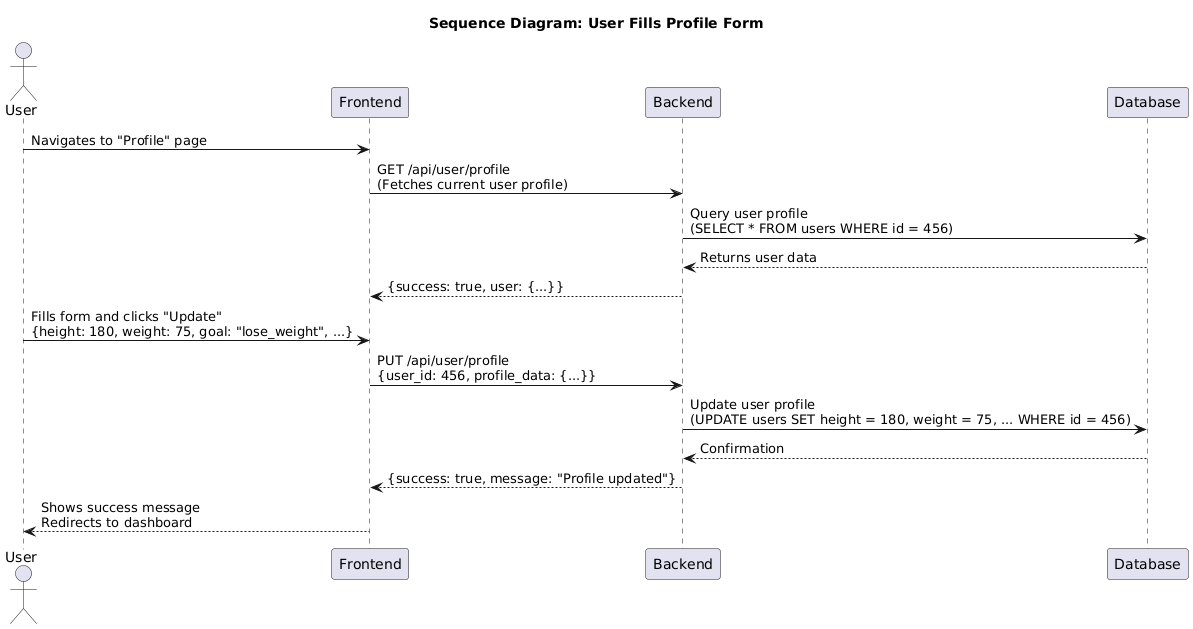

The diagram above was rendered by PlantUML. Its source (embedded in the PNG):
@startuml Fill_Profile_Sequence

title Sequence Diagram: User Fills Profile Form

actor User
participant "Frontend" as Frontend
participant "Backend" as Backend
participant "Database" as Database

User -> Frontend: Navigates to "Profile" page
Frontend -> Backend: GET /api/user/profile\n(Fetches current user profile)
Backend -> Database: Query user profile\n(SELECT * FROM users WHERE id = 456)
Database --> Backend: Returns user data
Backend --> Frontend: {success: true, user: {...}}

User -> Frontend: Fills form and clicks "Update"\n{height: 180, weight: 75, goal: "lose_weight", ...}
Frontend -> Backend: PUT /api/user/profile\n{user_id: 456, profile_data: {...}}
Backend -> Database: Update user profile\n(UPDATE users SET height = 180, weight = 75, ... WHERE id = 456)
Database --> Backend: Confirmation
Backend --> Frontend: {success: true, message: "Profile updated"}
Frontend --> User: Shows success message\nRedirects to dashboard

@enduml